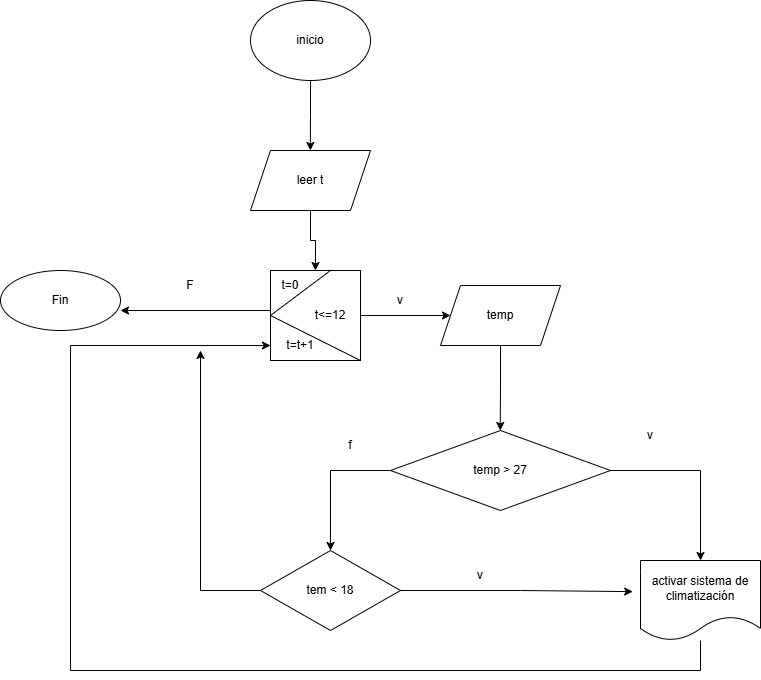

The diagram above was exported from draw.io. Its source (the exported page's mxGraphModel, read from the mxfile embedded in the PNG):
<mxGraphModel dx="1310" dy="695" grid="1" gridSize="10" guides="1" tooltips="1" connect="1" arrows="1" fold="1" page="1" pageScale="1" pageWidth="1920" pageHeight="1200" math="0" shadow="0">
  <root>
    <mxCell id="0" />
    <mxCell id="1" parent="0" />
    <mxCell id="z0pVor1E3dGEWoLQB-gb-26" edge="1" parent="1" source="z0pVor1E3dGEWoLQB-gb-25" style="edgeStyle=orthogonalEdgeStyle;rounded=0;orthogonalLoop=1;jettySize=auto;html=1;exitX=0.5;exitY=1;exitDx=0;exitDy=0;">
      <mxGeometry relative="1" as="geometry">
        <mxPoint x="529.8571428571429" y="160" as="targetPoint" />
      </mxGeometry>
    </mxCell>
    <mxCell id="z0pVor1E3dGEWoLQB-gb-25" parent="1" style="ellipse;whiteSpace=wrap;html=1;" value="inicio" vertex="1">
      <mxGeometry height="80" width="120" x="470" y="10" as="geometry" />
    </mxCell>
    <mxCell id="z0pVor1E3dGEWoLQB-gb-29" edge="1" parent="1" source="z0pVor1E3dGEWoLQB-gb-28" style="edgeStyle=orthogonalEdgeStyle;rounded=0;orthogonalLoop=1;jettySize=auto;html=1;exitX=0.5;exitY=1;exitDx=0;exitDy=0;" target="z0pVor1E3dGEWoLQB-gb-30">
      <mxGeometry relative="1" as="geometry">
        <mxPoint x="529.8571428571429" y="290" as="targetPoint" />
      </mxGeometry>
    </mxCell>
    <mxCell id="z0pVor1E3dGEWoLQB-gb-28" parent="1" style="shape=parallelogram;perimeter=parallelogramPerimeter;whiteSpace=wrap;html=1;fixedSize=1;" value="leer t" vertex="1">
      <mxGeometry height="60" width="120" x="470" y="160" as="geometry" />
    </mxCell>
    <mxCell id="z0pVor1E3dGEWoLQB-gb-30" parent="1" style="whiteSpace=wrap;html=1;aspect=fixed;" value="" vertex="1">
      <mxGeometry height="90" width="90" x="490" y="280" as="geometry" />
    </mxCell>
    <mxCell id="z0pVor1E3dGEWoLQB-gb-36" edge="1" parent="1" source="z0pVor1E3dGEWoLQB-gb-30" style="endArrow=none;html=1;rounded=0;exitX=1;exitY=1;exitDx=0;exitDy=0;entryX=0;entryY=0.5;entryDx=0;entryDy=0;" target="z0pVor1E3dGEWoLQB-gb-30" value="">
      <mxGeometry height="50" relative="1" width="50" as="geometry">
        <mxPoint x="550" y="330" as="sourcePoint" />
        <mxPoint x="600" y="280" as="targetPoint" />
      </mxGeometry>
    </mxCell>
    <mxCell id="z0pVor1E3dGEWoLQB-gb-40" edge="1" parent="1" source="z0pVor1E3dGEWoLQB-gb-30" style="endArrow=none;html=1;rounded=0;exitX=0;exitY=0.5;exitDx=0;exitDy=0;entryX=1;entryY=0;entryDx=0;entryDy=0;" value="">
      <mxGeometry height="50" relative="1" width="50" as="geometry">
        <mxPoint x="490" y="325" as="sourcePoint" />
        <mxPoint x="550" y="280" as="targetPoint" />
      </mxGeometry>
    </mxCell>
    <mxCell id="z0pVor1E3dGEWoLQB-gb-41" parent="1" style="text;html=1;whiteSpace=wrap;strokeColor=none;fillColor=none;align=center;verticalAlign=middle;rounded=0;" value="t=0" vertex="1">
      <mxGeometry height="30" width="60" x="480" y="280" as="geometry" />
    </mxCell>
    <mxCell id="z0pVor1E3dGEWoLQB-gb-48" edge="1" parent="1" source="z0pVor1E3dGEWoLQB-gb-42" style="edgeStyle=orthogonalEdgeStyle;rounded=0;orthogonalLoop=1;jettySize=auto;html=1;exitX=1;exitY=0.5;exitDx=0;exitDy=0;entryX=0;entryY=0.5;entryDx=0;entryDy=0;">
      <mxGeometry relative="1" as="geometry">
        <mxPoint x="670" y="325" as="targetPoint" />
      </mxGeometry>
    </mxCell>
    <mxCell id="z0pVor1E3dGEWoLQB-gb-42" parent="1" style="text;html=1;whiteSpace=wrap;strokeColor=none;fillColor=none;align=center;verticalAlign=middle;rounded=0;" value="t&amp;lt;=12" vertex="1">
      <mxGeometry height="30" width="60" x="520" y="310" as="geometry" />
    </mxCell>
    <mxCell id="z0pVor1E3dGEWoLQB-gb-52" edge="1" parent="1" source="z0pVor1E3dGEWoLQB-gb-43" style="edgeStyle=orthogonalEdgeStyle;rounded=0;orthogonalLoop=1;jettySize=auto;html=1;exitX=0;exitY=0;exitDx=0;exitDy=0;">
      <mxGeometry relative="1" as="geometry">
        <Array as="points">
          <mxPoint x="490" y="320" />
        </Array>
        <mxPoint x="340" y="320" as="targetPoint" />
      </mxGeometry>
    </mxCell>
    <mxCell id="z0pVor1E3dGEWoLQB-gb-43" parent="1" style="text;html=1;whiteSpace=wrap;strokeColor=none;fillColor=none;align=center;verticalAlign=middle;rounded=0;" value="t=t+1" vertex="1">
      <mxGeometry height="30" width="60" x="490" y="340" as="geometry" />
    </mxCell>
    <mxCell id="z0pVor1E3dGEWoLQB-gb-46" parent="1" style="text;html=1;whiteSpace=wrap;strokeColor=none;fillColor=none;align=center;verticalAlign=middle;rounded=0;" value="v" vertex="1">
      <mxGeometry height="30" width="60" x="590" y="295" as="geometry" />
    </mxCell>
    <mxCell id="z0pVor1E3dGEWoLQB-gb-51" edge="1" parent="1" source="z0pVor1E3dGEWoLQB-gb-50" style="edgeStyle=orthogonalEdgeStyle;rounded=0;orthogonalLoop=1;jettySize=auto;html=1;exitX=0.5;exitY=1;exitDx=0;exitDy=0;">
      <mxGeometry relative="1" as="geometry">
        <mxPoint x="719.7058823529412" y="440" as="targetPoint" />
      </mxGeometry>
    </mxCell>
    <mxCell id="z0pVor1E3dGEWoLQB-gb-50" parent="1" style="shape=parallelogram;perimeter=parallelogramPerimeter;whiteSpace=wrap;html=1;fixedSize=1;" value="temp" vertex="1">
      <mxGeometry height="60" width="120" x="660" y="295" as="geometry" />
    </mxCell>
    <mxCell id="z0pVor1E3dGEWoLQB-gb-53" parent="1" style="text;html=1;whiteSpace=wrap;strokeColor=none;fillColor=none;align=center;verticalAlign=middle;rounded=0;" value="F" vertex="1">
      <mxGeometry height="30" width="60" x="380" y="280" as="geometry" />
    </mxCell>
    <mxCell id="z0pVor1E3dGEWoLQB-gb-55" edge="1" parent="1" source="z0pVor1E3dGEWoLQB-gb-54" style="edgeStyle=orthogonalEdgeStyle;rounded=0;orthogonalLoop=1;jettySize=auto;html=1;">
      <mxGeometry relative="1" as="geometry">
        <mxPoint x="920" y="570" as="targetPoint" />
      </mxGeometry>
    </mxCell>
    <mxCell id="z0pVor1E3dGEWoLQB-gb-58" edge="1" parent="1" source="z0pVor1E3dGEWoLQB-gb-54" style="edgeStyle=orthogonalEdgeStyle;rounded=0;orthogonalLoop=1;jettySize=auto;html=1;exitX=0;exitY=0.5;exitDx=0;exitDy=0;">
      <mxGeometry relative="1" as="geometry">
        <mxPoint x="550" y="560" as="targetPoint" />
      </mxGeometry>
    </mxCell>
    <mxCell id="z0pVor1E3dGEWoLQB-gb-54" parent="1" style="rhombus;whiteSpace=wrap;html=1;" value="temp &amp;gt; 27" vertex="1">
      <mxGeometry height="80" width="220" x="610" y="440" as="geometry" />
    </mxCell>
    <mxCell id="z0pVor1E3dGEWoLQB-gb-60" edge="1" parent="1" source="z0pVor1E3dGEWoLQB-gb-57" style="edgeStyle=orthogonalEdgeStyle;rounded=0;orthogonalLoop=1;jettySize=auto;html=1;entryX=0;entryY=0.5;entryDx=0;entryDy=0;" target="z0pVor1E3dGEWoLQB-gb-43">
      <mxGeometry relative="1" as="geometry">
        <Array as="points">
          <mxPoint x="920" y="680" />
          <mxPoint x="290" y="680" />
          <mxPoint x="290" y="355" />
        </Array>
      </mxGeometry>
    </mxCell>
    <mxCell id="z0pVor1E3dGEWoLQB-gb-57" parent="1" style="shape=document;whiteSpace=wrap;html=1;boundedLbl=1;" value="activar sistema de climatización" vertex="1">
      <mxGeometry height="80" width="120" x="860" y="570" as="geometry" />
    </mxCell>
    <mxCell id="z0pVor1E3dGEWoLQB-gb-65" edge="1" parent="1" source="z0pVor1E3dGEWoLQB-gb-59" style="edgeStyle=orthogonalEdgeStyle;rounded=0;orthogonalLoop=1;jettySize=auto;html=1;">
      <mxGeometry relative="1" as="geometry">
        <mxPoint x="420" y="360" as="targetPoint" />
      </mxGeometry>
    </mxCell>
    <mxCell id="z0pVor1E3dGEWoLQB-gb-59" parent="1" style="rhombus;whiteSpace=wrap;html=1;" value="tem &amp;lt; 18" vertex="1">
      <mxGeometry height="80" width="140" x="480" y="560" as="geometry" />
    </mxCell>
    <mxCell id="z0pVor1E3dGEWoLQB-gb-61" edge="1" parent="1" source="z0pVor1E3dGEWoLQB-gb-59" style="edgeStyle=orthogonalEdgeStyle;rounded=0;orthogonalLoop=1;jettySize=auto;html=1;entryX=-0.065;entryY=0.389;entryDx=0;entryDy=0;entryPerimeter=0;" target="z0pVor1E3dGEWoLQB-gb-57">
      <mxGeometry relative="1" as="geometry" />
    </mxCell>
    <mxCell id="z0pVor1E3dGEWoLQB-gb-62" parent="1" style="text;html=1;whiteSpace=wrap;strokeColor=none;fillColor=none;align=center;verticalAlign=middle;rounded=0;" value="v" vertex="1">
      <mxGeometry height="30" width="60" x="840" y="430" as="geometry" />
    </mxCell>
    <mxCell id="z0pVor1E3dGEWoLQB-gb-63" parent="1" style="text;html=1;whiteSpace=wrap;strokeColor=none;fillColor=none;align=center;verticalAlign=middle;rounded=0;" value="f" vertex="1">
      <mxGeometry height="30" width="60" x="540" y="440" as="geometry" />
    </mxCell>
    <mxCell id="z0pVor1E3dGEWoLQB-gb-64" parent="1" style="text;html=1;whiteSpace=wrap;strokeColor=none;fillColor=none;align=center;verticalAlign=middle;rounded=0;" value="v" vertex="1">
      <mxGeometry height="30" width="60" x="670" y="570" as="geometry" />
    </mxCell>
    <mxCell id="z0pVor1E3dGEWoLQB-gb-67" parent="1" style="ellipse;whiteSpace=wrap;html=1;" value="Fin" vertex="1">
      <mxGeometry height="60" width="120" x="220" y="280" as="geometry" />
    </mxCell>
  </root>
</mxGraphModel>